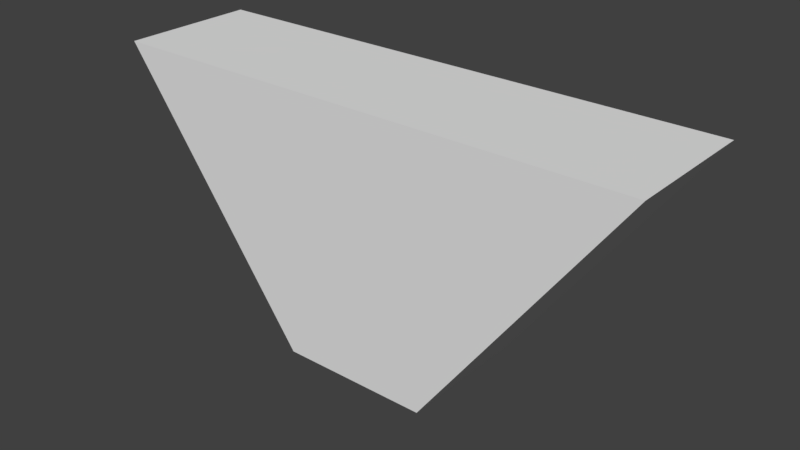 # Source: EffectorCollider.blend  (saved by Blender 2.79.0; exported with 4.5.12 LTS)
import bpy
from mathutils import Matrix  # noqa: F401  (used for matrix-valued properties, if any)

bpy.ops.wm.read_factory_settings(use_empty=True)
scene = bpy.context.scene
scene.name = 'Scene'

# ---- collections
col_collection_1 = bpy.data.collections.new('Collection 1'); scene.collection.children.link(col_collection_1)

# ---- world
world_world = bpy.data.worlds.new('World'); scene.world = world_world
world_world.color = (0.05088, 0.05088, 0.05088)
world_world.use_sun_shadow = False
world_world.sun_shadow_jitter_overblur = 0.0
world_world.cycles.sampling_method = 'MANUAL'

# ---- meshes
me_cube = bpy.data.meshes.new('Cube')
me_cube.from_pydata([(-0.1603, -0.2832, 0.1442), (-0.5728, 0.2832, 0.1442), (-0.1603, -0.2832, -0.1442), (-0.5728, 0.2832, -0.1442), (0.1603, -0.2832, 0.1442), (0.5728, 0.2832, 0.1442), (0.1603, -0.2832, -0.1442), (0.5728, 0.2832, -0.1442)], [], [(0, 1, 3, 2), (2, 3, 7, 6), (6, 7, 5, 4), (4, 5, 1, 0), (2, 6, 4, 0), (7, 3, 1, 5)])
me_cube.polygons.foreach_set('use_smooth', [True] * 6)
_k = set([(0, 1), (0, 2), (0, 4), (1, 3), (1, 5), (2, 3), (2, 6), (3, 7), (4, 5), (4, 6), (5, 7), (6, 7)])
me_cube.attributes.new('sharp_edge', 'BOOLEAN', 'EDGE').data.foreach_set('value', [ (min(e.vertices), max(e.vertices)) in _k for e in me_cube.edges])
me_cube.use_remesh_preserve_volume = False
me_cube.use_remesh_preserve_attributes = False
me_cube.use_mirror_vertex_groups = False
me_cube.update()
me_cube.normals_split_custom_set([tuple(v) for v in zip(*[iter([-0.8083, -0.5888, 0.0, -0.8083, -0.5888, 0.0, -0.8083, -0.5888, 0.0, -0.8083, -0.5888, 0.0, 0.0, -7.893e-08, -1.0, 0.0, -7.893e-08, -1.0, 0.0, -7.893e-08, -1.0, 0.0, -7.893e-08, -1.0, 0.8083, -0.5888, 0.0, 0.8083, -0.5888, 0.0, 0.8083, -0.5888, 0.0, 0.8083, -0.5888, 0.0, 0.0, 7.893e-08, 1.0, 0.0, 7.893e-08, 1.0, 0.0, 7.893e-08, 1.0, 0.0, 7.893e-08, 1.0, 0.0, -1.0, 0.0, 0.0, -1.0, 0.0, 0.0, -1.0, 0.0, 0.0, -1.0, 0.0, 0.0, 1.0, 0.0, 0.0, 1.0, 0.0, 0.0, 1.0, 0.0, 0.0, 1.0, 0.0])] * 3)])

# ---- objects
ob_cube = bpy.data.objects.new('Cube', me_cube)

# ---- transforms, parenting, visibility, modifiers, constraints
ob_cube.location = (0.0, 0.0, 0.0)
ob_cube.rotation_euler = (1.571, -0.0, 0.0)
ob_cube.color = (0.8, 0.8, 0.8, 1.0)
ob_cube.lineart.crease_threshold = 0.0

# ---- collection membership
col_collection_1.objects.link(ob_cube)

# ---- scene / render settings (as saved in the file)
scene.frame_start = 1; scene.frame_end = 250; scene.frame_set(2)
scene.render.engine = 'BLENDER_EEVEE_NEXT'
scene.render.resolution_percentage = 50
scene.render.dither_intensity = 0.0
scene.cycles.use_denoising = False
scene.cycles.samples = 128
scene.cycles.sampling_pattern = 'TABULATED_SOBOL'
scene.cycles.use_adaptive_sampling = False
scene.cycles.use_light_tree = False
scene.cycles.blur_glossy = 0.0
scene.cycles.sample_clamp_indirect = 0.0
scene.view_settings.view_transform = 'Standard'
bpy.context.view_layer.update()

# ---- added for rendering (the .blend has no active camera and no usable light): camera, sun
cam_auto = bpy.data.cameras.new('AutoCamera')
cam_auto.lens = 50.0
cam_auto.sensor_width = 36.0
cam_auto.clip_end = 1000.0
ob_auto_camera = bpy.data.objects.new('AutoCamera', cam_auto)
scene.collection.objects.link(ob_auto_camera)
ob_auto_camera.location = (1.21216, -1.45458, 0.969723)
ob_auto_camera.rotation_euler = (1.09748, -7.21219e-08, 0.694738)
scene.camera = ob_auto_camera
light_auto_sun = bpy.data.lights.new('AutoSun', 'SUN')
light_auto_sun.energy = 3.0
light_auto_sun.angle = 0.0523599
ob_auto_sun = bpy.data.objects.new('AutoSun', light_auto_sun)
scene.collection.objects.link(ob_auto_sun)
ob_auto_sun.rotation_euler = (0.872665, 0.174533, 0.523599)
bpy.context.view_layer.update()
